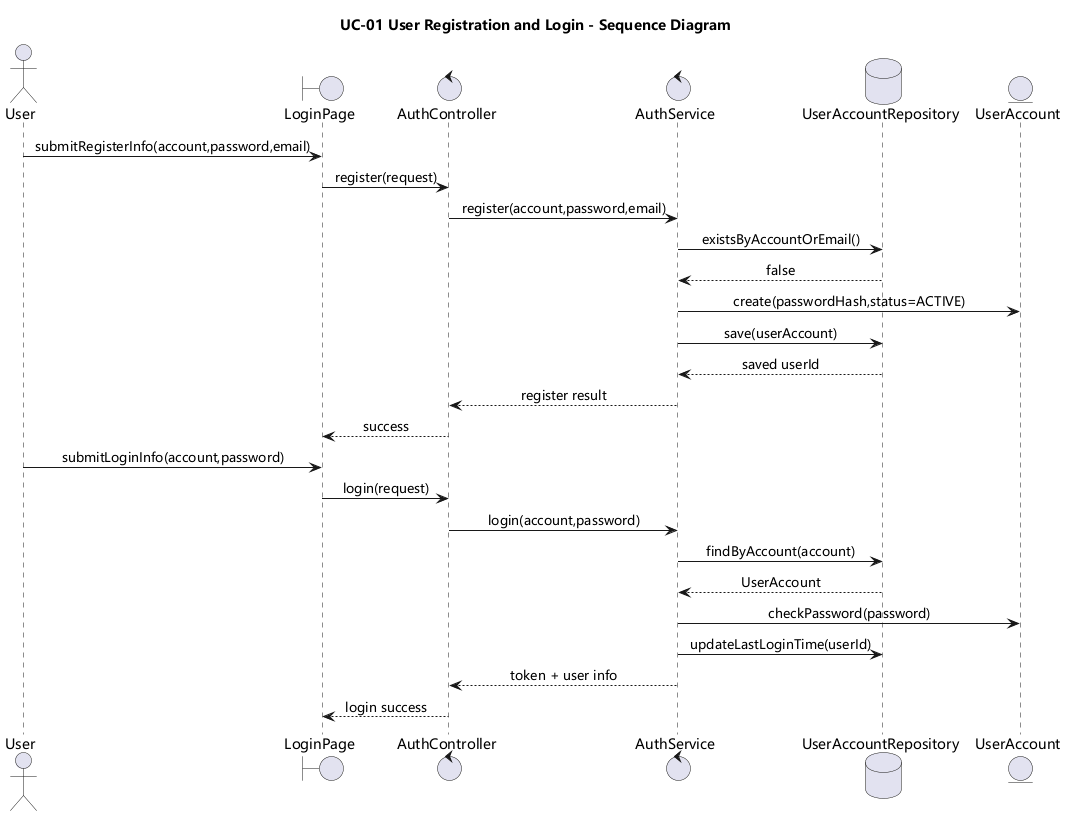

The diagram above was rendered by PlantUML. Its source (embedded in the PNG):
@startuml
skinparam shadowing false
skinparam monochrome false
skinparam defaultFontName Microsoft YaHei
skinparam sequenceMessageAlign center
title UC-01 User Registration and Login - Sequence Diagram
actor User
boundary LoginPage
control AuthController
control AuthService
database UserAccountRepository
entity UserAccount

User -> LoginPage : submitRegisterInfo(account,password,email)
LoginPage -> AuthController : register(request)
AuthController -> AuthService : register(account,password,email)
AuthService -> UserAccountRepository : existsByAccountOrEmail()
UserAccountRepository --> AuthService : false
AuthService -> UserAccount : create(passwordHash,status=ACTIVE)
AuthService -> UserAccountRepository : save(userAccount)
UserAccountRepository --> AuthService : saved userId
AuthService --> AuthController : register result
AuthController --> LoginPage : success

User -> LoginPage : submitLoginInfo(account,password)
LoginPage -> AuthController : login(request)
AuthController -> AuthService : login(account,password)
AuthService -> UserAccountRepository : findByAccount(account)
UserAccountRepository --> AuthService : UserAccount
AuthService -> UserAccount : checkPassword(password)
AuthService -> UserAccountRepository : updateLastLoginTime(userId)
AuthService --> AuthController : token + user info
AuthController --> LoginPage : login success
@enduml